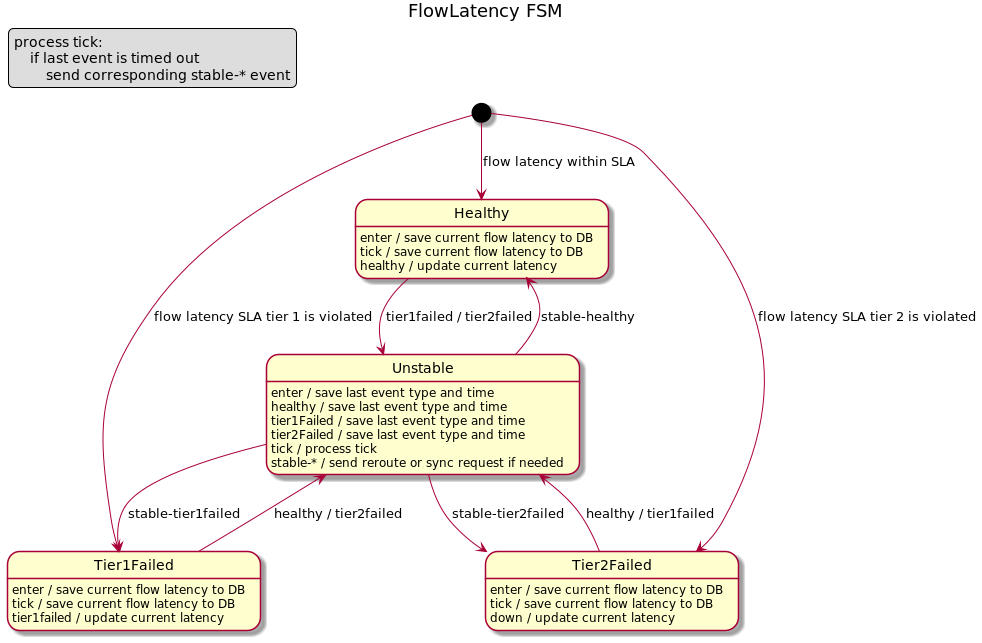

The diagram above was rendered by PlantUML. Its source (embedded in the PNG):
@startuml
title FlowLatency FSM

legend top left
    process tick:
        if last event is timed out
            send corresponding stable-* event
endlegend

[*] --> Healthy : flow latency within SLA
[*] --> Tier1Failed: flow latency SLA tier 1 is violated
[*] --> Tier2Failed: flow latency SLA tier 2 is violated

Healthy: enter / save current flow latency to DB
Healthy: tick / save current flow latency to DB
Healthy: healthy / update current latency

Healthy --> Unstable : tier1failed / tier2failed

Tier1Failed: enter / save current flow latency to DB
Tier1Failed: tick / save current flow latency to DB
Tier1Failed: tier1failed / update current latency

Tier1Failed --> Unstable : healthy / tier2failed

Tier2Failed: enter / save current flow latency to DB
Tier2Failed: tick / save current flow latency to DB
Tier2Failed: down / update current latency

Tier2Failed --> Unstable : healthy / tier1failed

Unstable: enter / save last event type and time
Unstable: healthy / save last event type and time
Unstable: tier1Failed / save last event type and time
Unstable: tier2Failed / save last event type and time
Unstable: tick / process tick
Unstable: stable-* / send reroute or sync request if needed

Unstable --> Healthy : stable-healthy
Unstable --> Tier1Failed : stable-tier1failed
Unstable --> Tier2Failed : stable-tier2failed

@enduml